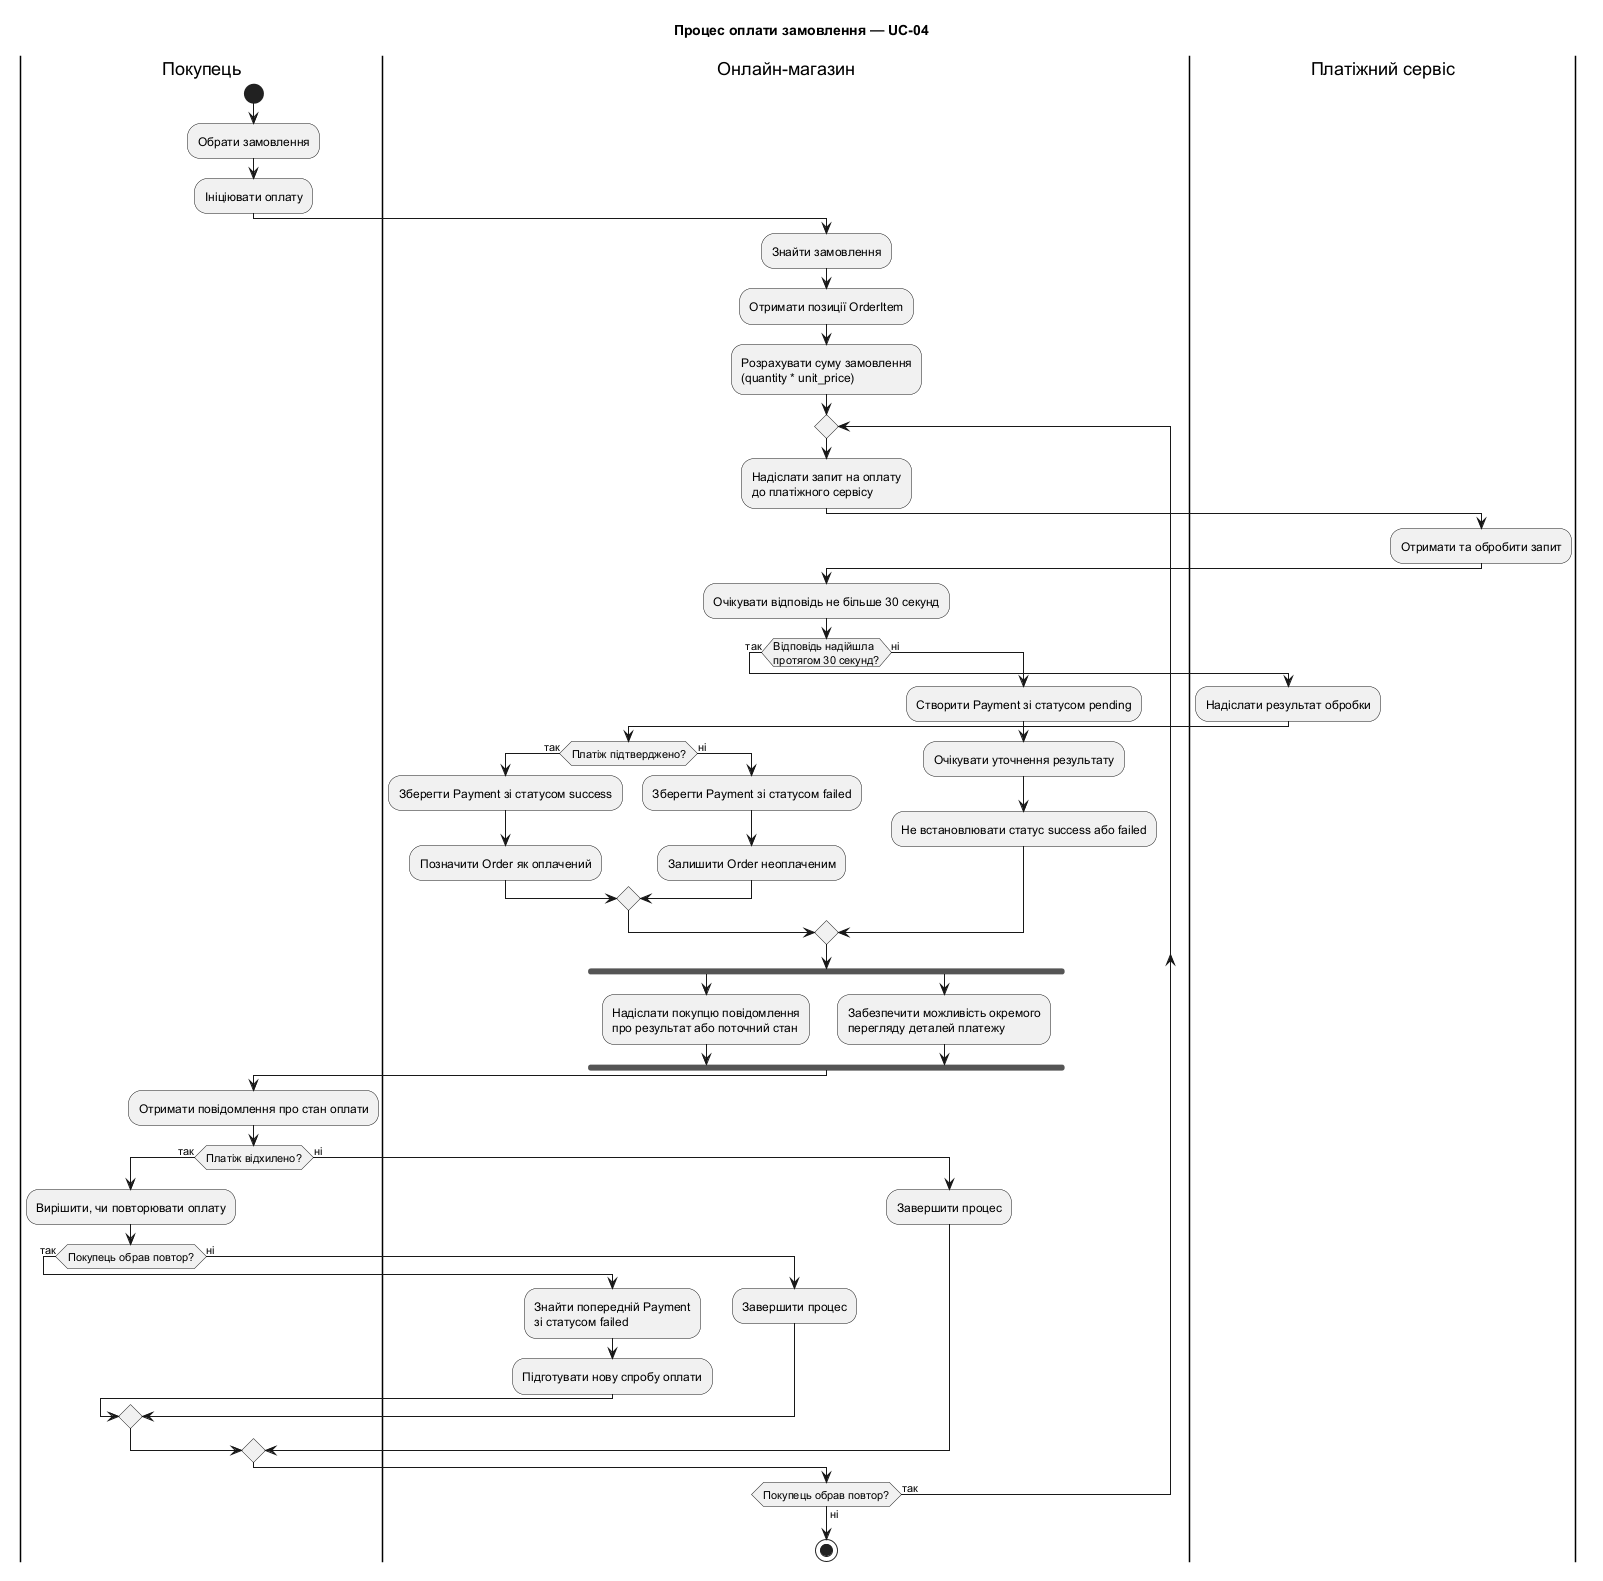

The diagram above was rendered by PlantUML. Its source (embedded in the PNG):
@startuml
title Процес оплати замовлення — UC-04

|Покупець|
start
:Обрати замовлення;
:Ініціювати оплату;

|Онлайн-магазин|
:Знайти замовлення;
:Отримати позиції OrderItem;
:Розрахувати суму замовлення\n(quantity * unit_price);

repeat
  :Надіслати запит на оплату\nдо платіжного сервісу;

  |Платіжний сервіс|
  :Отримати та обробити запит;

  |Онлайн-магазин|
  :Очікувати відповідь не більше 30 секунд;

  if (Відповідь надійшла\nпротягом 30 секунд?) then (так)
    |Платіжний сервіс|
    :Надіслати результат обробки;

    |Онлайн-магазин|
    if (Платіж підтверджено?) then (так)
      :Зберегти Payment зі статусом success;
      :Позначити Order як оплачений;
    else (ні)
      :Зберегти Payment зі статусом failed;
      :Залишити Order неоплаченим;
    endif
  else (ні)
    :Створити Payment зі статусом pending;
    :Очікувати уточнення результату;
    :Не встановлювати статус success або failed;
  endif

  fork
    :Надіслати покупцю повідомлення\nпро результат або поточний стан;
  fork again
    :Забезпечити можливість окремого\nперегляду деталей платежу;
  end fork

  |Покупець|
  :Отримати повідомлення про стан оплати;

  if (Платіж відхилено?) then (так)
    :Вирішити, чи повторювати оплату;
    if (Покупець обрав повтор?) then (так)
      |Онлайн-магазин|
      :Знайти попередній Payment\nзі статусом failed;
      :Підготувати нову спробу оплати;
    else (ні)
      :Завершити процес;
    endif
  else (ні)
    :Завершити процес;
  endif

repeat while (Покупець обрав повтор?) is (так) not (ні)

stop
@enduml